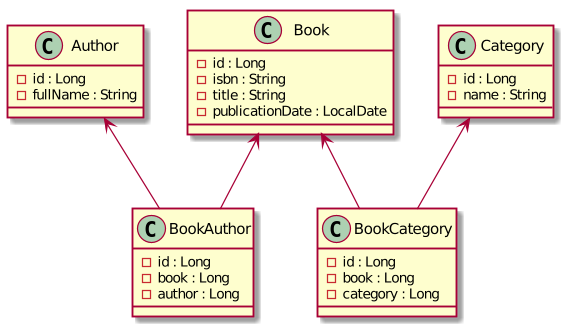

The diagram above was rendered by PlantUML. Its source (embedded in the PNG):
@startuml

Book <-- BookAuthor
Book <-- BookCategory
Author <-- BookAuthor
Category <-- BookCategory

class Book {
-id : Long
-isbn : String
-title : String
-publicationDate : LocalDate
}

class BookAuthor {
-id : Long
-book : Long
-author : Long
}

class BookCategory {
-id : Long
-book : Long
-category : Long
}

class Author {
-id : Long
-fullName : String
}

class Category {
-id : Long
-name : String
}

@enduml